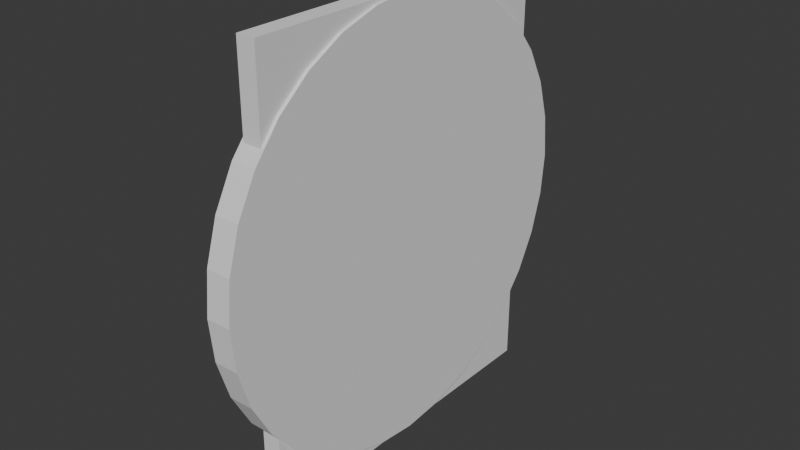 # Source: minilightshowv1.blend  (saved by Blender 4.3.34; exported with 4.5.12 LTS)
import bpy
from mathutils import Matrix  # noqa: F401  (used for matrix-valued properties, if any)

bpy.ops.wm.read_factory_settings(use_empty=True)
scene = bpy.context.scene
scene.name = 'Scene'

# ---- collections
col_collection = bpy.data.collections.new('Collection'); scene.collection.children.link(col_collection)

# ---- world
world_world = bpy.data.worlds.new('World'); scene.world = world_world
world_world.use_nodes = True; world_world.node_tree.nodes.clear()
_N = world_world.node_tree.nodes; _L = world_world.node_tree.links
n0 = _N.new('ShaderNodeOutputWorld'); n0.name = 'World Output'; n0.location = (300, 300)
n1 = _N.new('ShaderNodeBackground'); n1.name = 'Background'; n1.location = (10, 300)
n1.inputs[0].default_value = (0.05088, 0.05088, 0.05088, 1.0)
_L.new(n1.outputs[0], n0.inputs[0])
n0.is_active_output = True
world_world.color = (0.05088, 0.05088, 0.05088)
world_world.sun_shadow_jitter_overblur = 0.0

# ---- meshes
me_cylinder = bpy.data.meshes.new('Cylinder')
me_cylinder.from_pydata([(0.0, 1.0, -1.0), (1.0, 0.7857, 0.75), (0.0, 1.0, 1.0), (1.0, 0.7857, -0.75), (1.0, -0.7857, 0.75), (0.1951, 0.9808, -1.0), (0.1951, 0.9808, 1.0), (1.0, -0.7857, -0.75), (0.3827, 0.9239, -1.0), (-1.0, 0.7857, 0.75), (0.3827, 0.9239, 1.0), (-1.0, 0.7857, -0.75), (0.5556, 0.8315, -1.0), (-1.0, -0.7857, 0.75), (0.5556, 0.8315, 1.0), (-1.0, -0.7857, -0.75), (0.7071, 0.7071, -1.0), (0.7071, 0.7071, 1.0), (0.8315, 0.5556, -1.0), (0.8315, 0.5556, 1.0), (0.9239, 0.3827, -1.0), (0.9239, 0.3827, 1.0), (0.9808, 0.1951, -1.0), (0.9808, 0.1951, 1.0), (1.0, 0.0, -1.0), (1.0, 0.0, 1.0), (0.9808, -0.1951, -1.0), (0.9808, -0.1951, 1.0), (0.9239, -0.3827, -1.0), (0.9239, -0.3827, 1.0), (0.8315, -0.5556, -1.0), (0.8315, -0.5556, 1.0), (0.7071, -0.7071, -1.0), (0.7071, -0.7071, 1.0), (0.5556, -0.8315, -1.0), (0.5556, -0.8315, 1.0), (0.3827, -0.9239, -1.0), (0.3827, -0.9239, 1.0), (0.1951, -0.9808, -1.0), (0.1951, -0.9808, 1.0), (0.0, -1.0, -1.0), (0.0, -1.0, 1.0), (-0.1951, -0.9808, -1.0), (-0.1951, -0.9808, 1.0), (-0.3827, -0.9239, -1.0), (-0.3827, -0.9239, 1.0), (-0.5556, -0.8315, -1.0), (-0.5556, -0.8315, 1.0), (-0.7071, -0.7071, -1.0), (-0.7071, -0.7071, 1.0), (-0.8315, -0.5556, -1.0), (-0.8315, -0.5556, 1.0), (-0.9239, -0.3827, -1.0), (-0.9239, -0.3827, 1.0), (-0.9808, -0.1951, -1.0), (-0.9808, -0.1951, 1.0), (-1.0, 0.0, -1.0), (-1.0, 0.0, 1.0), (-0.9808, 0.1951, -1.0), (-0.9808, 0.1951, 1.0), (-0.9239, 0.3827, -1.0), (-0.9239, 0.3827, 1.0), (-0.8315, 0.5556, -1.0), (-0.8315, 0.5556, 1.0), (-0.7071, 0.7071, -1.0), (-0.7071, 0.7071, 1.0), (-0.5556, 0.8315, -1.0), (-0.5556, 0.8315, 1.0), (-0.3827, 0.9239, -1.0), (-0.3827, 0.9239, 1.0), (-0.1951, 0.9808, -1.0), (-0.1951, 0.9808, 1.0), (0.6113, 0.7857, 0.75), (0.6113, 0.7857, -0.75), (0.7071, 0.7071, -0.75), (0.7071, 0.7071, 0.75), (0.8315, 0.5556, -0.75), (0.8315, 0.5556, 0.75), (0.9239, 0.3827, -0.75), (0.9239, 0.3827, 0.75), (0.9808, 0.1951, -0.75), (0.9808, 0.1951, 0.75), (1.0, 0.0, -0.75), (1.0, 0.0, 0.75), (0.9808, -0.1951, -0.75), (0.9808, -0.1951, 0.75), (0.9239, -0.3827, -0.75), (0.9239, -0.3827, 0.75), (0.8315, -0.5556, -0.75), (0.8315, -0.5556, 0.75), (0.7071, -0.7071, -0.75), (0.7071, -0.7071, 0.75), (0.6113, -0.7857, 0.75), (0.6113, -0.7857, -0.75), (-0.6113, -0.7857, 0.75), (-0.6113, -0.7857, -0.75), (-0.7071, -0.7071, -0.75), (-0.7071, -0.7071, 0.75), (-0.8315, -0.5556, -0.75), (-0.8315, -0.5556, 0.75), (-0.9239, -0.3827, -0.75), (-0.9239, -0.3827, 0.75), (-0.9808, -0.1951, -0.75), (-0.9808, -0.1951, 0.75), (-1.0, 0.0, -0.75), (-1.0, 0.0, 0.75), (-0.9808, 0.1951, -0.75), (-0.9808, 0.1951, 0.75), (-0.9239, 0.3827, -0.75), (-0.9239, 0.3827, 0.75), (-0.8315, 0.5556, -0.75), (-0.8315, 0.5556, 0.75), (-0.7071, 0.7071, -0.75), (-0.7071, 0.7071, 0.75), (-0.6113, 0.7857, 0.75), (-0.6113, 0.7857, -0.75)], [], [(0, 2, 6, 5), (5, 6, 10, 8), (8, 10, 14, 12), (16, 12, 14, 17, 75, 72, 73, 74), (75, 17, 19, 77), (76, 18, 16, 74), (77, 19, 21, 79), (78, 20, 18, 76), (79, 21, 23, 81), (80, 22, 20, 78), (81, 23, 25, 83), (82, 24, 22, 80), (83, 25, 27, 85), (84, 26, 24, 82), (85, 27, 29, 87), (86, 28, 26, 84), (87, 29, 31, 89), (88, 30, 28, 86), (89, 31, 33, 91), (90, 32, 30, 88), (91, 33, 35, 34, 32, 90, 93, 92), (34, 35, 37, 36), (36, 37, 39, 38), (38, 39, 41, 40), (40, 41, 43, 42), (42, 43, 45, 44), (44, 45, 47, 46), (96, 48, 46, 47, 49, 97, 94, 95), (49, 51, 99, 97), (50, 48, 96, 98), (99, 51, 53, 101), (52, 50, 98, 100), (101, 53, 55, 103), (54, 52, 100, 102), (103, 55, 57, 105), (104, 56, 54, 102), (105, 57, 59, 107), (58, 56, 104, 106), (107, 59, 61, 109), (60, 58, 106, 108), (109, 61, 63, 111), (62, 60, 108, 110), (111, 63, 65, 113), (64, 62, 110, 112), (65, 67, 66, 64, 112, 115, 114, 113), (66, 67, 69, 68), (69, 67, 65, 63, 61, 59, 57, 55, 53, 51, 49, 47, 45, 43, 41, 39, 37, 35, 33, 31, 29, 27, 25, 23, 21, 19, 17, 14, 10, 6, 2, 71), (68, 69, 71, 70), (70, 71, 2, 0), (70, 0, 5, 8, 12, 16, 18, 20, 22, 24, 26, 28, 30, 32, 34, 36, 38, 40, 42, 44, 46, 48, 50, 52, 54, 56, 58, 60, 62, 64, 66, 68), (105, 13, 94, 97, 99, 101, 103), (113, 114, 9, 105, 107, 109, 111), (83, 1, 72, 75, 77, 79, 81), (91, 92, 4, 83, 85, 87, 89), (13, 15, 95, 94), (7, 4, 92, 93), (105, 9, 11, 104), (15, 13, 105, 104), (82, 7, 93, 90, 88, 86, 84), (73, 3, 82, 80, 78, 76, 74), (11, 115, 112, 110, 108, 106, 104), (95, 15, 104, 102, 100, 98, 96), (4, 7, 82, 83), (82, 3, 1, 83), (1, 3, 73, 72), (11, 9, 114, 115)])
_uv = me_cylinder.uv_layers.new(name='UVMap')
_uv.uv.foreach_set('vector', [1.0, 0.5, 1.0, 1.0, 0.9688, 1.0, 0.9688, 0.5, 0.9688, 0.5, 0.9688, 1.0, 0.9375, 1.0, 0.9375, 0.5, 0.9375, 0.5, 0.9375, 1.0, 0.9062, 1.0, 0.9062, 0.5, 0.875, 0.5, 0.9062, 0.5, 0.9062, 1.0, 0.875, 1.0, 0.875, 0.9375, 0.8948, 0.9375, 0.8948, 0.5625, 0.875, 0.5625, 0.875, 0.9375, 0.875, 1.0, 0.8438, 1.0, 0.8438, 0.9375, 0.8438, 0.5625, 0.8438, 0.5, 0.875, 0.5, 0.875, 0.5625, 0.8438, 0.9375, 0.8438, 1.0, 0.8125, 1.0, 0.8125, 0.9375, 0.8125, 0.5625, 0.8125, 0.5, 0.8438, 0.5, 0.8438, 0.5625, 0.8125, 0.9375, 0.8125, 1.0, 0.7812, 1.0, 0.7812, 0.9375, 0.7812, 0.5625, 0.7812, 0.5, 0.8125, 0.5, 0.8125, 0.5625, 0.7812, 0.9375, 0.7812, 1.0, 0.75, 1.0, 0.75, 0.9375, 0.75, 0.5625, 0.75, 0.5, 0.7812, 0.5, 0.7812, 0.5625, 0.75, 0.9375, 0.75, 1.0, 0.7188, 1.0, 0.7188, 0.9375, 0.7188, 0.5625, 0.7188, 0.5, 0.75, 0.5, 0.75, 0.5625, 0.7188, 0.9375, 0.7188, 1.0, 0.6875, 1.0, 0.6875, 0.9375, 0.6875, 0.5625, 0.6875, 0.5, 0.7188, 0.5, 0.7188, 0.5625, 0.6875, 0.9375, 0.6875, 1.0, 0.6562, 1.0, 0.6562, 0.9375, 0.6562, 0.5625, 0.6562, 0.5, 0.6875, 0.5, 0.6875, 0.5625, 0.6562, 0.9375, 0.6562, 1.0, 0.625, 1.0, 0.625, 0.9375, 0.625, 0.5625, 0.625, 0.5, 0.6562, 0.5, 0.6562, 0.5625, 0.625, 0.9375, 0.625, 1.0, 0.5938, 1.0, 0.5938, 0.5, 0.625, 0.5, 0.625, 0.5625, 0.6052, 0.5625, 0.6052, 0.9375, 0.5938, 0.5, 0.5938, 1.0, 0.5625, 1.0, 0.5625, 0.5, 0.5625, 0.5, 0.5625, 1.0, 0.5312, 1.0, 0.5312, 0.5, 0.5312, 0.5, 0.5312, 1.0, 0.5, 1.0, 0.5, 0.5, 0.5, 0.5, 0.5, 1.0, 0.4688, 1.0, 0.4688, 0.5, 0.4688, 0.5, 0.4688, 1.0, 0.4375, 1.0, 0.4375, 0.5, 0.4375, 0.5, 0.4375, 1.0, 0.4062, 1.0, 0.4062, 0.5, 0.375, 0.5625, 0.375, 0.5, 0.4062, 0.5, 0.4062, 1.0, 0.375, 1.0, 0.375, 0.9375, 0.3948, 0.9375, 0.3948, 0.5625, 0.375, 1.0, 0.3438, 1.0, 0.3438, 0.9375, 0.375, 0.9375, 0.3438, 0.5, 0.375, 0.5, 0.375, 0.5625, 0.3438, 0.5625, 0.3438, 0.9375, 0.3438, 1.0, 0.3125, 1.0, 0.3125, 0.9375, 0.3125, 0.5, 0.3438, 0.5, 0.3438, 0.5625, 0.3125, 0.5625, 0.3125, 0.9375, 0.3125, 1.0, 0.2812, 1.0, 0.2812, 0.9375, 0.2812, 0.5, 0.3125, 0.5, 0.3125, 0.5625, 0.2812, 0.5625, 0.2812, 0.9375, 0.2812, 1.0, 0.25, 1.0, 0.25, 0.9375, 0.25, 0.5625, 0.25, 0.5, 0.2812, 0.5, 0.2812, 0.5625, 0.25, 0.9375, 0.25, 1.0, 0.2188, 1.0, 0.2188, 0.9375, 0.2188, 0.5, 0.25, 0.5, 0.25, 0.5625, 0.2188, 0.5625, 0.2188, 0.9375, 0.2188, 1.0, 0.1875, 1.0, 0.1875, 0.9375, 0.1875, 0.5, 0.2188, 0.5, 0.2188, 0.5625, 0.1875, 0.5625, 0.1875, 0.9375, 0.1875, 1.0, 0.1562, 1.0, 0.1562, 0.9375, 0.1562, 0.5, 0.1875, 0.5, 0.1875, 0.5625, 0.1562, 0.5625, 0.1562, 0.9375, 0.1562, 1.0, 0.125, 1.0, 0.125, 0.9375, 0.125, 0.5, 0.1562, 0.5, 0.1562, 0.5625, 0.125, 0.5625, 0.125, 1.0, 0.09375, 1.0, 0.09375, 0.5, 0.125, 0.5, 0.125, 0.5625, 0.1052, 0.5625, 0.1052, 0.9375, 0.125, 0.9375, 0.09375, 0.5, 0.09375, 1.0, 0.0625, 1.0, 0.0625, 0.5, 0.1582, 0.4717, 0.1167, 0.4496, 0.08029, 0.4197, 0.05045, 0.3833, 0.02827, 0.3418, 0.01461, 0.2968, 0.01, 0.25, 0.01461, 0.2032, 0.02827, 0.1582, 0.05045, 0.1167, 0.08029, 0.08029, 0.1167, 0.05045, 0.1582, 0.02827, 0.2032, 0.01461, 0.25, 0.01, 0.2968, 0.01461, 0.3418, 0.02827, 0.3833, 0.05045, 0.4197, 0.08029, 0.4496, 0.1167, 0.4717, 0.1582, 0.4854, 0.2032, 0.49, 0.25, 0.4854, 0.2968, 0.4717, 0.3418, 0.4496, 0.3833, 0.4197, 0.4197, 0.3833, 0.4496, 0.3418, 0.4717, 0.2968, 0.4854, 0.25, 0.49, 0.2032, 0.4854, 0.0625, 0.5, 0.0625, 1.0, 0.03125, 1.0, 0.03125, 0.5, 0.03125, 0.5, 0.03125, 1.0, 0.0, 1.0, 0.0, 0.5, 0.7032, 0.4854, 0.75, 0.49, 0.7968, 0.4854, 0.8418, 0.4717, 0.8833, 0.4496, 0.9197, 0.4197, 0.9496, 0.3833, 0.9717, 0.3418, 0.9854, 0.2968, 0.99, 0.25, 0.9854, 0.2032, 0.9717, 0.1582, 0.9496, 0.1167, 0.9197, 0.08029, 0.8833, 0.05045, 0.8418, 0.02827, 0.7968, 0.01461, 0.75, 0.01, 0.7032, 0.01461, 0.6582, 0.02827, 0.6167, 0.05045, 0.5803, 0.08029, 0.5504, 0.1167, 0.5283, 0.1582, 0.5146, 0.2032, 0.51, 0.25, 0.5146, 0.2968, 0.5283, 0.3418, 0.5504, 0.3833, 0.5803, 0.4197, 0.6167, 0.4496, 0.6582, 0.4717, 0.875, 0.625, 0.875, 0.75, 0.8264, 0.75, 0.8384, 0.7375, 0.8539, 0.7134, 0.8655, 0.6859, 0.8726, 0.656, 0.8384, 0.5125, 0.8264, 0.5, 0.875, 0.5, 0.875, 0.625, 0.8726, 0.594, 0.8655, 0.5641, 0.8539, 0.5366, 0.625, 0.625, 0.625, 0.5, 0.6736, 0.5, 0.6616, 0.5125, 0.6461, 0.5366, 0.6345, 0.5641, 0.6274, 0.594, 0.6616, 0.7375, 0.6736, 0.75, 0.625, 0.75, 0.625, 0.625, 0.6274, 0.656, 0.6345, 0.6859, 0.6461, 0.7134, 0.625, 1.0, 0.375, 1.0, 0.375, 0.9514, 0.625, 0.9514, 0.375, 0.75, 0.625, 0.75, 0.625, 0.7986, 0.375, 0.7986, 0.625, 0.125, 0.625, 0.25, 0.375, 0.25, 0.375, 0.125, 0.375, 0.0, 0.625, 0.0, 0.625, 0.125, 0.375, 0.125, 0.375, 0.625, 0.375, 0.75, 0.3264, 0.75, 0.3384, 0.7375, 0.3539, 0.7134, 0.3655, 0.6859, 0.3726, 0.656, 0.3264, 0.5, 0.375, 0.5, 0.375, 0.625, 0.3726, 0.594, 0.3655, 0.5641, 0.3539, 0.5366, 0.3384, 0.5125, 0.125, 0.5, 0.1736, 0.5, 0.1616, 0.5125, 0.1461, 0.5366, 0.1345, 0.5641, 0.1274, 0.594, 0.125, 0.625, 0.1736, 0.75, 0.125, 0.75, 0.125, 0.625, 0.1274, 0.656, 0.1345, 0.6859, 0.1461, 0.7134, 0.1616, 0.7375, 0.625, 0.75, 0.375, 0.75, 0.375, 0.625, 0.625, 0.625, 0.375, 0.625, 0.375, 0.5, 0.625, 0.5, 0.625, 0.625, 0.625, 0.5, 0.375, 0.5, 0.375, 0.4514, 0.625, 0.4514, 0.375, 0.25, 0.625, 0.25, 0.625, 0.2986, 0.375, 0.2986])
me_cylinder.update()

# ---- objects
ob_cylinder = bpy.data.objects.new('Cylinder', me_cylinder)

# ---- transforms, parenting, visibility, modifiers, constraints
ob_cylinder.location = (0.0, 0.0, 37.15)
ob_cylinder.rotation_euler = (0.0, 1.571, 0.0)
ob_cylinder.scale = (35.0, 35.0, 2.0)

# ---- collection membership
col_collection.objects.link(ob_cylinder)

# ---- scene / render settings (as saved in the file)
scene.frame_start = 1; scene.frame_end = 250; scene.frame_set(1)
scene.render.engine = 'BLENDER_EEVEE_NEXT'
scene.unit_settings.scale_length = 0.001
bpy.context.view_layer.update()

# ---- added for rendering (the .blend has no active camera and no usable light): camera, sun
cam_auto = bpy.data.cameras.new('AutoCamera')
cam_auto.lens = 50.0
cam_auto.sensor_width = 36.0
cam_auto.clip_end = 1608.75
ob_auto_camera = bpy.data.objects.new('AutoCamera', cam_auto)
scene.collection.objects.link(ob_auto_camera)
ob_auto_camera.location = (91.6673, -110.001, 110.48)
ob_auto_camera.rotation_euler = (1.09748, -7.21219e-08, 0.694738)
scene.camera = ob_auto_camera
light_auto_sun = bpy.data.lights.new('AutoSun', 'SUN')
light_auto_sun.energy = 3.0
light_auto_sun.angle = 0.0523599
ob_auto_sun = bpy.data.objects.new('AutoSun', light_auto_sun)
scene.collection.objects.link(ob_auto_sun)
ob_auto_sun.rotation_euler = (0.872665, 0.174533, 0.523599)
bpy.context.view_layer.update()
